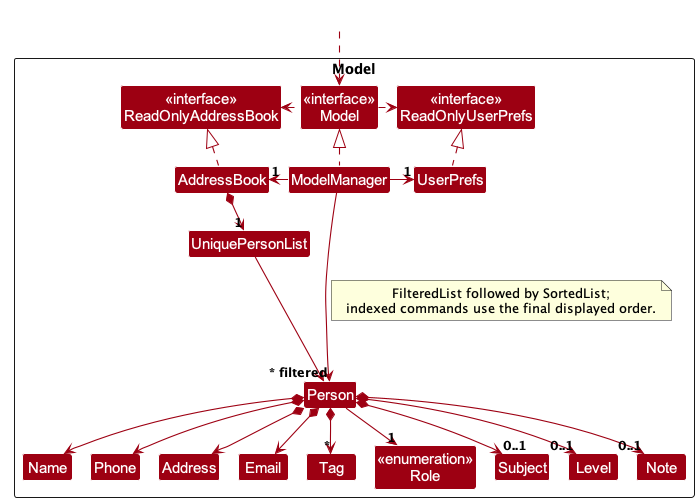

The diagram above was rendered by PlantUML. Its source (embedded in the PNG):
@startuml
!pragma layout smetana
!include style.puml
skinparam arrowThickness 1.1
skinparam arrowColor MODEL_COLOR
skinparam classBackgroundColor MODEL_COLOR

Package Model as ModelPackage <<Rectangle>>{
Class "<<interface>>\nReadOnlyAddressBook" as ReadOnlyAddressBook
Class "<<interface>>\nReadOnlyUserPrefs" as ReadOnlyUserPrefs
Class "<<interface>>\nModel" as Model
Class AddressBook
Class ModelManager
Class UserPrefs

Class UniquePersonList
Class Person
Class Address
Class Email
Class Name
Class Phone
Class Tag
Class "<<enumeration>>\nRole" as Role
Class Subject
Class Level
Class Note

Class I #FFFFFF
}

Class HiddenOutside #FFFFFF
HiddenOutside ..> Model

AddressBook .up.|> ReadOnlyAddressBook

ModelManager .up.|> Model
Model .right.> ReadOnlyUserPrefs
Model .left.> ReadOnlyAddressBook
ModelManager -left-> "1" AddressBook
ModelManager -right-> "1" UserPrefs
UserPrefs .up.|> ReadOnlyUserPrefs

AddressBook *--> "1" UniquePersonList
UniquePersonList --> Person
Person *--> Name
Person *--> Phone
Person *--> Email
Person *--> Address
Person *--> "*" Tag
Person --> "1" Role
Person *--> "0..1" Subject
Person *--> "0..1" Level
Person *--> "0..1" Note

Person -[hidden]up--> I
UniquePersonList -[hidden]right-> I

Name -[hidden]right-> Phone
Phone -[hidden]right-> Address
Address -[hidden]right-> Email

ModelManager --> "~* filtered" Person
note on link
  FilteredList followed by SortedList;
  indexed commands use the final displayed order.
end note
@enduml